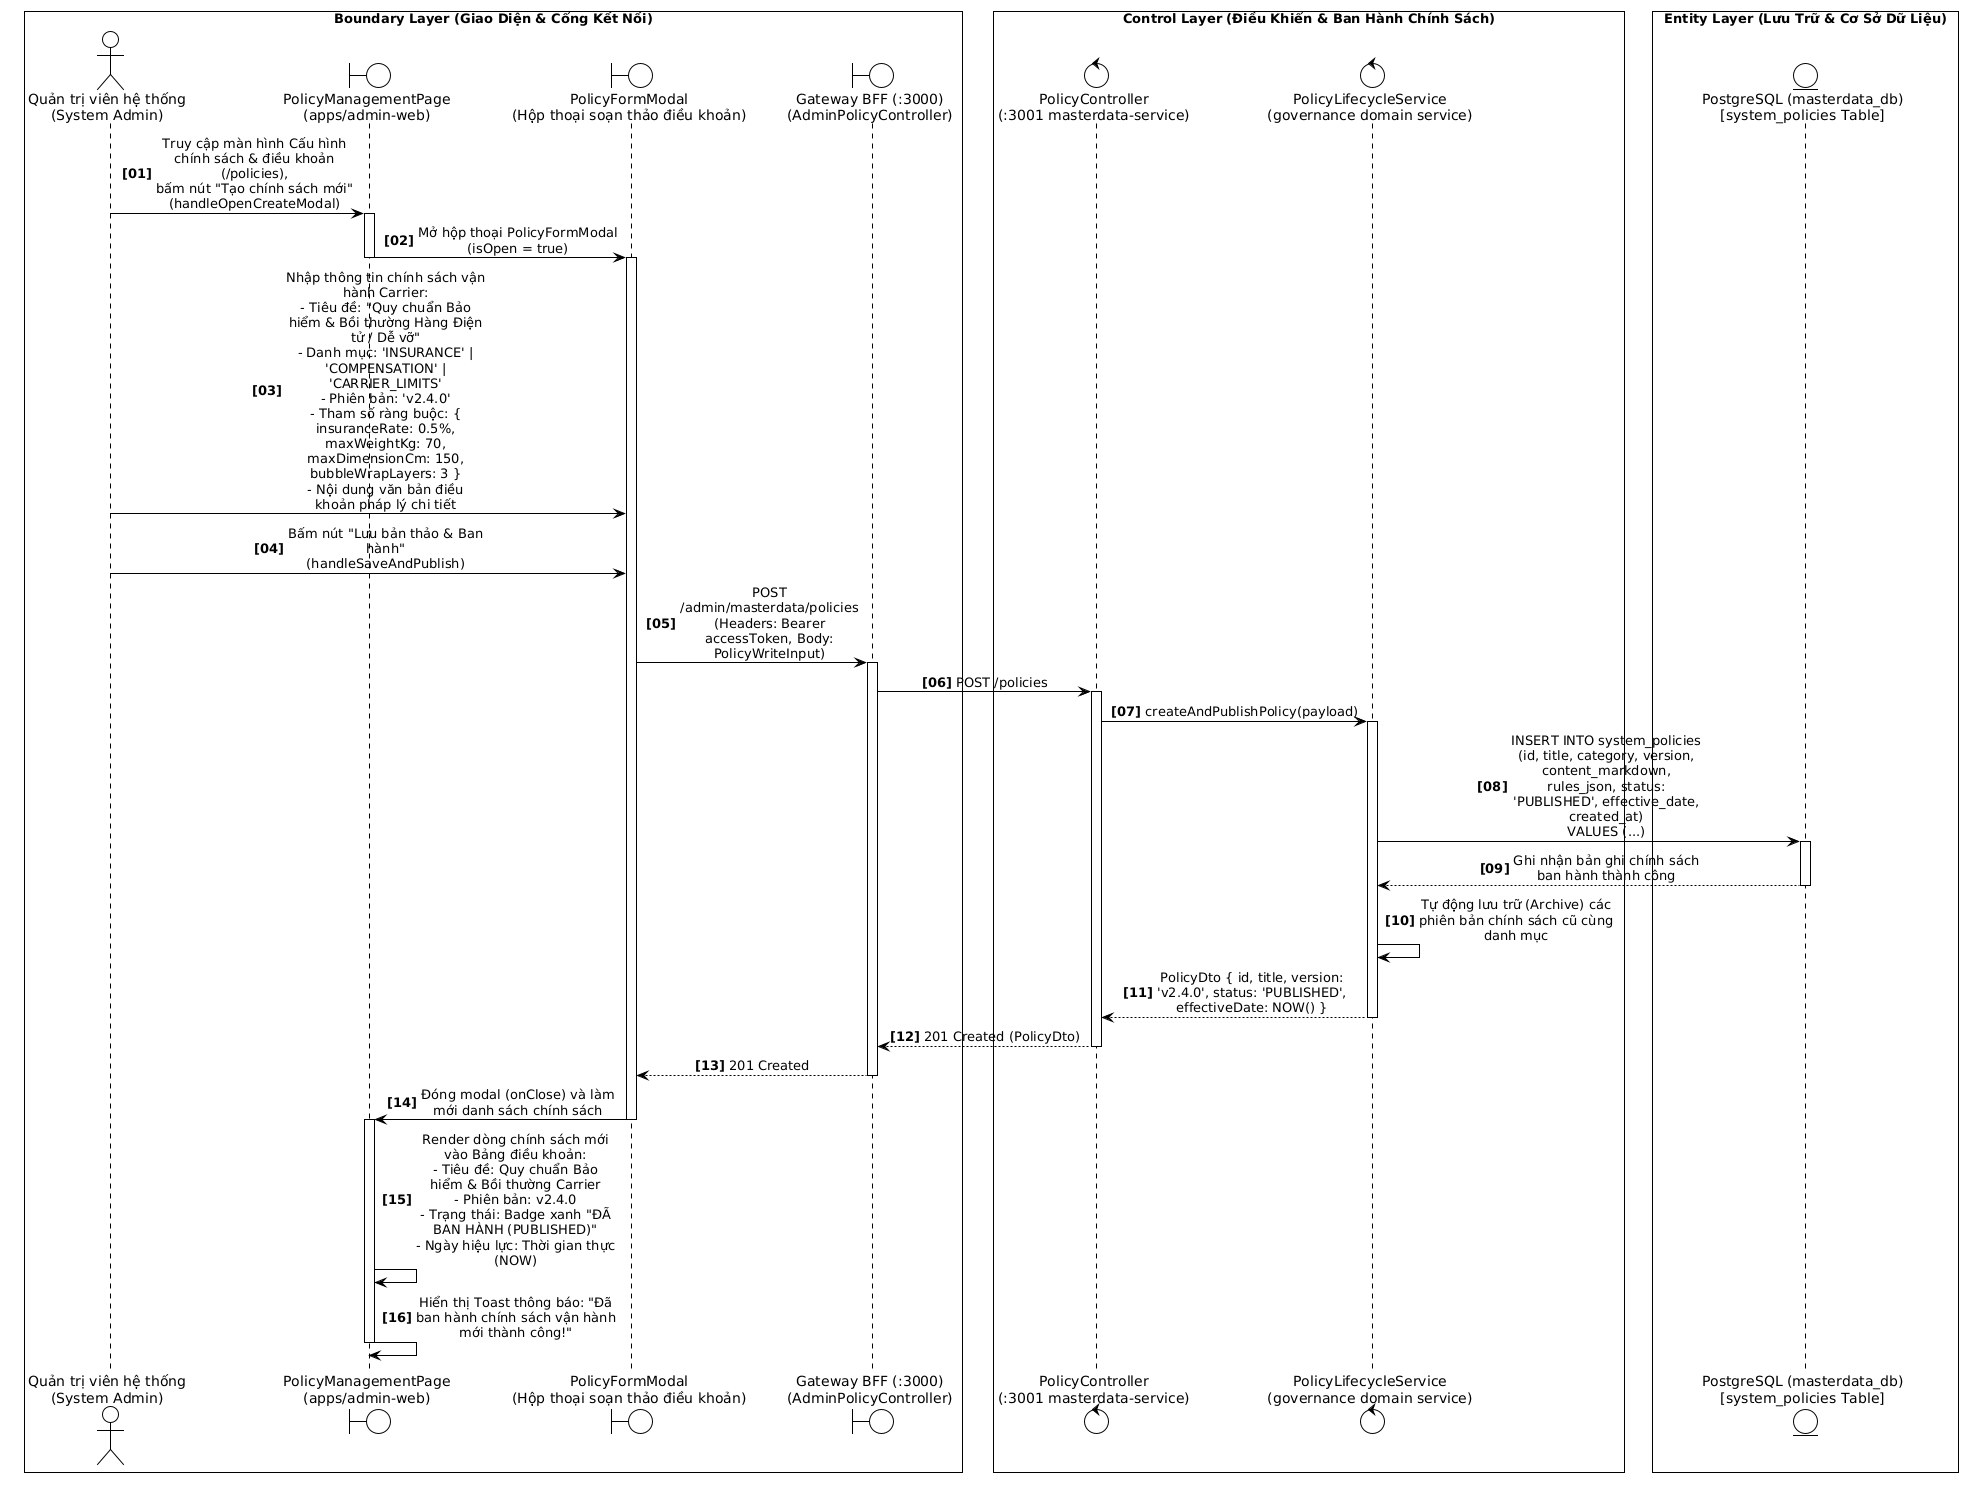

The diagram above was rendered by PlantUML. Its source (embedded in the PNG):
@startuml
!theme plain
skinparam monochrome true
skinparam sequenceMessageAlign center
skinparam responseMessageBelowArrow true
skinparam maxMessageSize 140
skinparam wrapWidth 200
skinparam BoxPadding 8
autonumber "<b>[00]</b>"

box "Boundary Layer (Giao Diện & Cổng Kết Nối)" #FFFFFF
actor "Quản trị viên hệ thống\n(System Admin)" as Admin
boundary "PolicyManagementPage\n(apps/admin-web)" as UI
boundary "PolicyFormModal\n(Hộp thoại soạn thảo điều khoản)" as ModalUI
boundary "Gateway BFF (:3000)\n(AdminPolicyController)" as Gateway
end box

box "Control Layer (Điều Khiển & Ban Hành Chính Sách)" #FFFFFF
control "PolicyController\n(:3001 masterdata-service)" as PolicyCtrl
control "PolicyLifecycleService\n(governance domain service)" as PolicySvc
end box

box "Entity Layer (Lưu Trữ & Cơ Sở Dữ Liệu)" #FFFFFF
entity "PostgreSQL (masterdata_db)\n[system_policies Table]" as MasterDB
end box

' GIAI ĐOẠN 1: SOẠN THẢO CHÍNH SÁCH VÀ ĐIỀU KHOẢN MỚI
Admin -> UI: Truy cập màn hình Cấu hình chính sách & điều khoản (/policies),\nbấm nút "Tạo chính sách mới" (handleOpenCreateModal)
activate UI

UI -> ModalUI: Mở hộp thoại PolicyFormModal (isOpen = true)
activate ModalUI
deactivate UI

Admin -> ModalUI: Nhập thông tin chính sách vận hành Carrier:\n- Tiêu đề: "Quy chuẩn Bảo hiểm & Bồi thường Hàng Điện tử / Dễ vỡ"\n- Danh mục: 'INSURANCE' | 'COMPENSATION' | 'CARRIER_LIMITS'\n- Phiên bản: 'v2.4.0'\n- Tham số ràng buộc: { insuranceRate: 0.5%, maxWeightKg: 70, maxDimensionCm: 150, bubbleWrapLayers: 3 }\n- Nội dung văn bản điều khoản pháp lý chi tiết

Admin -> ModalUI: Bấm nút "Lưu bản thảo & Ban hành" (handleSaveAndPublish)

' GIAI ĐOẠN 2: LƯU TRỮ VÀ KÍCH HOẠT HIỆU LỰC CHÍNH SÁCH
ModalUI -> Gateway: POST /admin/masterdata/policies\n(Headers: Bearer accessToken, Body: PolicyWriteInput)
activate Gateway

Gateway -> PolicyCtrl: POST /policies
activate PolicyCtrl

PolicyCtrl -> PolicySvc: createAndPublishPolicy(payload)
activate PolicySvc

PolicySvc -> MasterDB: INSERT INTO system_policies (id, title, category, version, content_markdown, rules_json, status: 'PUBLISHED', effective_date, created_at)\nVALUES (...)
activate MasterDB
MasterDB --> PolicySvc: Ghi nhận bản ghi chính sách ban hành thành công
deactivate MasterDB

PolicySvc -> PolicySvc: Tự động lưu trữ (Archive) các phiên bản chính sách cũ cùng danh mục

PolicySvc --> PolicyCtrl: PolicyDto { id, title, version: 'v2.4.0', status: 'PUBLISHED', effectiveDate: NOW() }
deactivate PolicySvc

PolicyCtrl --> Gateway: 201 Created (PolicyDto)
deactivate PolicyCtrl

Gateway --> ModalUI: 201 Created
deactivate Gateway

' GIAI ĐOẠN 3: ĐÓNG FORM VÀ HIỂN THỊ TRÊN BẢNG CHÍNH SÁCH
ModalUI -> UI: Đóng modal (onClose) và làm mới danh sách chính sách
activate UI
deactivate ModalUI

UI -> UI: Render dòng chính sách mới vào Bảng điều khoản:\n- Tiêu đề: Quy chuẩn Bảo hiểm & Bồi thường Carrier\n- Phiên bản: v2.4.0\n- Trạng thái: Badge xanh "ĐÃ BAN HÀNH (PUBLISHED)"\n- Ngày hiệu lực: Thời gian thực (NOW)

UI -> UI: Hiển thị Toast thông báo: "Đã ban hành chính sách vận hành mới thành công!"
deactivate UI
@enduml